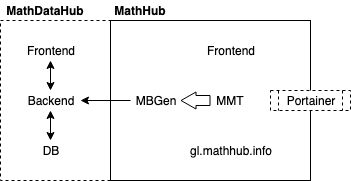

The diagram above was exported from draw.io. Its source (the exported page's mxGraphModel, read from the mxfile embedded in the PNG):
<mxGraphModel dx="758" dy="420" grid="1" gridSize="10" guides="1" tooltips="1" connect="1" arrows="1" fold="1" page="1" pageScale="1" pageWidth="1500" pageHeight="500" math="0" shadow="0">
  <root>
    <mxCell id="0" />
    <mxCell id="1" parent="0" />
    <mxCell id="wLDzwjBbcf4J0WXt2zWz-29" value="" style="rounded=0;whiteSpace=wrap;html=1;dashed=1;" vertex="1" parent="1">
      <mxGeometry x="250" y="120" width="110" height="160" as="geometry" />
    </mxCell>
    <mxCell id="wLDzwjBbcf4J0WXt2zWz-1" value="" style="rounded=0;whiteSpace=wrap;html=1;" vertex="1" parent="1">
      <mxGeometry x="360" y="120" width="200" height="160" as="geometry" />
    </mxCell>
    <mxCell id="wLDzwjBbcf4J0WXt2zWz-2" value="&lt;b&gt;MathHub&lt;/b&gt;" style="text;html=1;strokeColor=none;fillColor=none;align=center;verticalAlign=middle;whiteSpace=wrap;rounded=0;" vertex="1" parent="1">
      <mxGeometry x="360" y="100" width="60" height="20" as="geometry" />
    </mxCell>
    <mxCell id="wLDzwjBbcf4J0WXt2zWz-3" value="MathDataHub" style="text;html=1;strokeColor=none;fillColor=none;align=center;verticalAlign=middle;whiteSpace=wrap;rounded=0;fontStyle=1" vertex="1" parent="1">
      <mxGeometry x="250" y="100" width="90" height="20" as="geometry" />
    </mxCell>
    <mxCell id="wLDzwjBbcf4J0WXt2zWz-4" value="Frontend" style="text;html=1;strokeColor=none;fillColor=none;align=center;verticalAlign=middle;whiteSpace=wrap;rounded=0;" vertex="1" parent="1">
      <mxGeometry x="270" y="140" width="60" height="20" as="geometry" />
    </mxCell>
    <mxCell id="wLDzwjBbcf4J0WXt2zWz-7" value="Frontend" style="text;html=1;strokeColor=none;fillColor=none;align=center;verticalAlign=middle;whiteSpace=wrap;rounded=0;" vertex="1" parent="1">
      <mxGeometry x="450" y="140" width="60" height="20" as="geometry" />
    </mxCell>
    <mxCell id="wLDzwjBbcf4J0WXt2zWz-9" value="Backend" style="text;html=1;strokeColor=none;fillColor=none;align=center;verticalAlign=middle;whiteSpace=wrap;rounded=0;" vertex="1" parent="1">
      <mxGeometry x="270" y="190" width="60" height="20" as="geometry" />
    </mxCell>
    <mxCell id="wLDzwjBbcf4J0WXt2zWz-10" value="" style="endArrow=classic;startArrow=classic;html=1;entryX=0.5;entryY=1;entryDx=0;entryDy=0;exitX=0.5;exitY=0;exitDx=0;exitDy=0;" edge="1" parent="1" source="wLDzwjBbcf4J0WXt2zWz-9" target="wLDzwjBbcf4J0WXt2zWz-4">
      <mxGeometry width="50" height="50" relative="1" as="geometry">
        <mxPoint x="240" y="470" as="sourcePoint" />
        <mxPoint x="290" y="420" as="targetPoint" />
      </mxGeometry>
    </mxCell>
    <mxCell id="wLDzwjBbcf4J0WXt2zWz-11" value="DB" style="text;html=1;strokeColor=none;fillColor=none;align=center;verticalAlign=middle;whiteSpace=wrap;rounded=0;" vertex="1" parent="1">
      <mxGeometry x="270" y="240" width="60" height="20" as="geometry" />
    </mxCell>
    <mxCell id="wLDzwjBbcf4J0WXt2zWz-12" value="" style="endArrow=classic;startArrow=classic;html=1;entryX=0.5;entryY=1;entryDx=0;entryDy=0;exitX=0.5;exitY=0;exitDx=0;exitDy=0;" edge="1" parent="1" source="wLDzwjBbcf4J0WXt2zWz-11" target="wLDzwjBbcf4J0WXt2zWz-9">
      <mxGeometry width="50" height="50" relative="1" as="geometry">
        <mxPoint x="280" y="230" as="sourcePoint" />
        <mxPoint x="290" y="420" as="targetPoint" />
      </mxGeometry>
    </mxCell>
    <mxCell id="wLDzwjBbcf4J0WXt2zWz-14" value="MMT" style="text;html=1;strokeColor=none;fillColor=none;align=center;verticalAlign=middle;whiteSpace=wrap;rounded=0;" vertex="1" parent="1">
      <mxGeometry x="460" y="190" width="40" height="20" as="geometry" />
    </mxCell>
    <mxCell id="wLDzwjBbcf4J0WXt2zWz-15" value="gl.mathhub.info" style="text;html=1;strokeColor=none;fillColor=none;align=center;verticalAlign=middle;whiteSpace=wrap;rounded=0;" vertex="1" parent="1">
      <mxGeometry x="430" y="240" width="100" height="20" as="geometry" />
    </mxCell>
    <mxCell id="wLDzwjBbcf4J0WXt2zWz-19" value="MBGen" style="text;html=1;strokeColor=none;fillColor=none;align=center;verticalAlign=middle;whiteSpace=wrap;rounded=0;" vertex="1" parent="1">
      <mxGeometry x="380" y="190" width="50" height="20" as="geometry" />
    </mxCell>
    <mxCell id="wLDzwjBbcf4J0WXt2zWz-20" value="" style="shape=flexArrow;endArrow=classic;html=1;entryX=1;entryY=0.5;entryDx=0;entryDy=0;exitX=0;exitY=0.5;exitDx=0;exitDy=0;endWidth=6;endSize=4.67;" edge="1" parent="1" source="wLDzwjBbcf4J0WXt2zWz-14" target="wLDzwjBbcf4J0WXt2zWz-19">
      <mxGeometry width="50" height="50" relative="1" as="geometry">
        <mxPoint x="240" y="470" as="sourcePoint" />
        <mxPoint x="290" y="420" as="targetPoint" />
      </mxGeometry>
    </mxCell>
    <mxCell id="wLDzwjBbcf4J0WXt2zWz-21" value="" style="endArrow=classic;html=1;exitX=0;exitY=0.5;exitDx=0;exitDy=0;entryX=1;entryY=0.5;entryDx=0;entryDy=0;" edge="1" parent="1" source="wLDzwjBbcf4J0WXt2zWz-19" target="wLDzwjBbcf4J0WXt2zWz-9">
      <mxGeometry width="50" height="50" relative="1" as="geometry">
        <mxPoint x="240" y="470" as="sourcePoint" />
        <mxPoint x="290" y="420" as="targetPoint" />
      </mxGeometry>
    </mxCell>
    <mxCell id="wLDzwjBbcf4J0WXt2zWz-30" value="Portainer" style="shape=process;whiteSpace=wrap;html=1;backgroundOutline=1;dashed=1;" vertex="1" parent="1">
      <mxGeometry x="520" y="190" width="80" height="20" as="geometry" />
    </mxCell>
  </root>
</mxGraphModel>